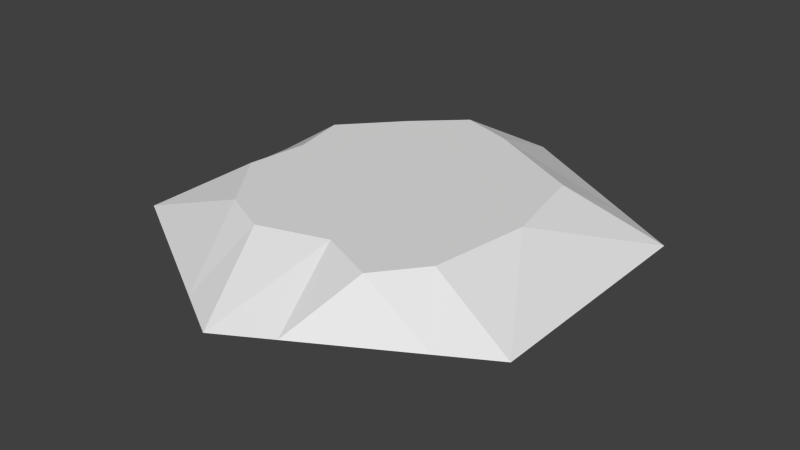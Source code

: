 # Source: 02.blend  (saved by Blender 2.71.0; exported with 4.5.12 LTS)
import bpy
from mathutils import Matrix  # noqa: F401  (used for matrix-valued properties, if any)

bpy.ops.wm.read_factory_settings(use_empty=True)
scene = bpy.context.scene
scene.name = 'Scene'

# ---- collections
col_collection_1 = bpy.data.collections.new('Collection 1'); scene.collection.children.link(col_collection_1)

# ---- materials (node trees are filled in below, after node groups)
mat_none_001 = bpy.data.materials.new('None.001')
mat_none_001.alpha_threshold = 0.0
mat_none_001.use_transparent_shadow = False
mat_none_001.roughness = 0.5
mat_none_001.line_color = (0.0, 0.0, 0.0, 1.0)

# ---- material node trees

# ---- world
world_world = bpy.data.worlds.new('World'); scene.world = world_world
world_world.color = (0.05088, 0.05088, 0.05088)
world_world.use_sun_shadow = False
world_world.sun_shadow_jitter_overblur = 0.0
world_world.cycles.sampling_method = 'MANUAL'
world_world.cycles.sample_map_resolution = 256

# ---- meshes
me_circle_001 = bpy.data.meshes.new('Circle.001')
me_circle_001.from_pydata([(-0.3769, 0.0, -0.5035), (0.05488, 0.0, -0.6081), (-0.1782, 1.071e-08, -0.05927), (-0.5894, 0.0, -0.2708), (-0.1804, 0.0, -0.6875), (-0.2165, 0.0, -0.875), (-0.433, 0.0, -0.75), (0.0, 0.0, -1.0), (-0.6495, 0.0, -0.625), (-0.866, 0.0, -0.5), (-0.539, 0.0, -0.02734), (-0.5706, 0.0, 0.2305), (-0.1323, 0.0, 0.2292), (-0.866, 0.0, -0.25), (-0.866, 0.0, 0.0), (-0.866, 0.0, 0.25), (-0.866, 0.0, 0.5), (-0.3744, 0.0, 0.5), (-0.1714, 0.0, 0.5938), (0.1128, -2.008e-08, 0.5069), (-0.6495, 0.0, 0.625), (-0.433, 0.0, 0.75), (-0.2165, 0.0, 0.875), (0.0, 0.0, 1.0), (0.5022, 0.0, 0.4219), (0.5633, 0.0, 0.006836), (0.2225, 3.592e-08, 0.06425), (0.3518, 0.0, 0.6094), (0.2165, 0.0, 0.875), (0.433, 0.0, 0.75), (0.6495, 0.0, 0.625), (0.866, 0.0, 0.5), (0.4849, 0.0, -0.3789), (0.866, 0.0, 0.25), (0.866, 0.0, 0.0), (0.866, 0.0, -0.25), (0.866, 0.0, -0.5), (0.6495, 0.0, -0.625), (0.433, 0.0, -0.75), (0.2165, 0.0, -0.875)], [], [(0, 3, 2), (10, 2, 3), (1, 39, 7), (1, 32, 37, 38), (1, 38, 39), (10, 12, 2), (1, 0, 2), (11, 12, 10), (17, 18, 12), (25, 24, 31, 33), (11, 15, 16), (17, 20, 21), (0, 8, 9, 3), (24, 25, 26, 19), (10, 3, 13, 14), (10, 14, 15, 11), (18, 22, 23, 19), (17, 21, 22, 18), (19, 23, 28), (27, 19, 28, 29), (4, 1, 7, 5), (17, 11, 16, 20), (25, 32, 26), (24, 30, 31), (0, 6, 8), (27, 29, 30, 24), (1, 2, 26), (0, 4, 5, 6), (32, 36, 37), (3, 9, 13), (19, 26, 2, 12), (17, 12, 11), (18, 19, 12), (19, 27, 24), (1, 26, 32), (25, 33, 34), (0, 1, 4), (25, 34, 35), (25, 35, 36, 32)])
_uv = me_circle_001.uv_layers.new(name='UVMap')
_uv.uv.foreach_set('vector', [0.6214, 0.2483, 0.7277, 0.3646, 0.5221, 0.4704, 0.7025, 0.4863, 0.5221, 0.4704, 0.7277, 0.3646, 0.4056, 0.196, 0.3248, 0.06258, 0.433, 9.304e-05, 0.4056, 0.196, 0.1906, 0.3106, 0.1083, 0.1876, 0.2166, 0.1251, 0.4056, 0.196, 0.2166, 0.1251, 0.3248, 0.06258, 0.7025, 0.4863, 0.4992, 0.6146, 0.5221, 0.4704, 0.4056, 0.196, 0.6214, 0.2483, 0.5221, 0.4704, 0.7183, 0.6152, 0.4992, 0.6146, 0.7025, 0.4863, 0.6202, 0.75, 0.5187, 0.7968, 0.4992, 0.6146, 0.1515, 0.5034, 0.182, 0.7109, 9.34e-05, 0.75, 9.319e-05, 0.625, 0.7183, 0.6152, 0.866, 0.625, 0.866, 0.75, 0.6202, 0.75, 0.7577, 0.8124, 0.6495, 0.8749, 0.6214, 0.2483, 0.7577, 0.1876, 0.866, 0.25, 0.7277, 0.3646, 0.182, 0.7109, 0.1515, 0.5034, 0.3218, 0.5321, 0.3767, 0.7534, 0.7025, 0.4863, 0.7277, 0.3646, 0.866, 0.375, 0.866, 0.5, 0.7025, 0.4863, 0.866, 0.5, 0.866, 0.625, 0.7183, 0.6152, 0.5187, 0.7968, 0.5413, 0.9374, 0.433, 0.9999, 0.3767, 0.7534, 0.6202, 0.75, 0.6495, 0.8749, 0.5413, 0.9374, 0.5187, 0.7968, 0.3767, 0.7534, 0.433, 0.9999, 0.3248, 0.9374, 0.2571, 0.8046, 0.3767, 0.7534, 0.3248, 0.9374, 0.2166, 0.8749, 0.5232, 0.1563, 0.4056, 0.196, 0.433, 9.304e-05, 0.5413, 0.06258, 0.6202, 0.75, 0.7183, 0.6152, 0.866, 0.75, 0.7577, 0.8124, 0.1515, 0.5034, 0.1906, 0.3106, 0.3218, 0.5321, 0.182, 0.7109, 0.1083, 0.8124, 9.34e-05, 0.75, 0.6214, 0.2483, 0.6495, 0.1251, 0.7577, 0.1876, 0.2571, 0.8046, 0.2166, 0.8749, 0.1083, 0.8124, 0.182, 0.7109, 0.4056, 0.196, 0.5221, 0.4704, 0.3218, 0.5321, 0.6214, 0.2483, 0.5232, 0.1563, 0.5413, 0.06258, 0.6495, 0.1251, 0.1906, 0.3106, 9.325e-05, 0.25, 0.1083, 0.1876, 0.7277, 0.3646, 0.866, 0.25, 0.866, 0.375, 0.3767, 0.7534, 0.3218, 0.5321, 0.5221, 0.4704, 0.4992, 0.6146, 0.6202, 0.75, 0.4992, 0.6146, 0.7183, 0.6152, 0.5187, 0.7968, 0.3767, 0.7534, 0.4992, 0.6146, 0.3767, 0.7534, 0.2571, 0.8046, 0.182, 0.7109, 0.4056, 0.196, 0.3218, 0.5321, 0.1906, 0.3106, 0.1515, 0.5034, 9.319e-05, 0.625, 9.304e-05, 0.5, 0.6214, 0.2483, 0.4056, 0.196, 0.5232, 0.1563, 0.1515, 0.5034, 9.304e-05, 0.5, 9.31e-05, 0.375, 0.1515, 0.5034, 9.31e-05, 0.375, 9.325e-05, 0.25, 0.1906, 0.3106])
me_circle_001.materials.append(mat_none_001)
me_circle_001.use_remesh_preserve_volume = False
me_circle_001.use_remesh_preserve_attributes = False
me_circle_001.use_mirror_vertex_groups = False
me_circle_001.update()

# ---- objects
ob_circle_001 = bpy.data.objects.new('Circle.001', me_circle_001)

# ---- transforms, parenting, visibility, modifiers, constraints
ob_circle_001.location = (0.0, 0.0, 0.0)
ob_circle_001.rotation_euler = (1.571, -0.0, 0.0)
ob_circle_001.lineart.crease_threshold = 0.0
_vg = ob_circle_001.vertex_groups.new(name='Group')
_vg = ob_circle_001.vertex_groups.new(name='Group.001')
_vg.add([0, 1, 2, 3, 4, 10, 11, 12, 17, 18, 19, 24, 25, 26, 27, 32], 1.0, 'REPLACE')
_m = ob_circle_001.modifiers.new('Displace', 'DISPLACE')
_m.vertex_group = 'Group.001'
_m.mid_level = 0.1
_m.strength = 0.2
_m.direction = 'Y'
_m = ob_circle_001.modifiers.new('EdgeSplit', 'EDGE_SPLIT')
_m.split_angle = 0.1745

# ---- collection membership
col_collection_1.objects.link(ob_circle_001)

# ---- scene / render settings (as saved in the file)
scene.frame_start = 1; scene.frame_end = 250; scene.frame_set(1)
scene.render.engine = 'BLENDER_EEVEE_NEXT'
scene.render.resolution_percentage = 50
scene.render.dither_intensity = 0.0
scene.cycles.use_denoising = False
scene.cycles.samples = 10
scene.cycles.sampling_pattern = 'TABULATED_SOBOL'
scene.cycles.light_sampling_threshold = 0.0
scene.cycles.use_adaptive_sampling = False
scene.cycles.use_light_tree = False
scene.cycles.blur_glossy = 0.0
scene.cycles.volume_bounces = 1
scene.cycles.pixel_filter_type = 'GAUSSIAN'
scene.cycles.sample_clamp_indirect = 0.0
scene.view_settings.view_transform = 'Standard'
bpy.context.view_layer.update()

# ---- added for rendering (the .blend has no active camera and no usable light): camera, sun
cam_auto = bpy.data.cameras.new('AutoCamera')
cam_auto.lens = 50.0
cam_auto.sensor_width = 36.0
cam_auto.clip_end = 1000.0
ob_auto_camera = bpy.data.objects.new('AutoCamera', cam_auto)
scene.collection.objects.link(ob_auto_camera)
ob_auto_camera.location = (2.44791, -2.9375, 1.95833)
ob_auto_camera.rotation_euler = (1.09748, -7.21219e-08, 0.694738)
scene.camera = ob_auto_camera
light_auto_sun = bpy.data.lights.new('AutoSun', 'SUN')
light_auto_sun.energy = 3.0
light_auto_sun.angle = 0.0523599
ob_auto_sun = bpy.data.objects.new('AutoSun', light_auto_sun)
scene.collection.objects.link(ob_auto_sun)
ob_auto_sun.rotation_euler = (0.872665, 0.174533, 0.523599)
bpy.context.view_layer.update()

